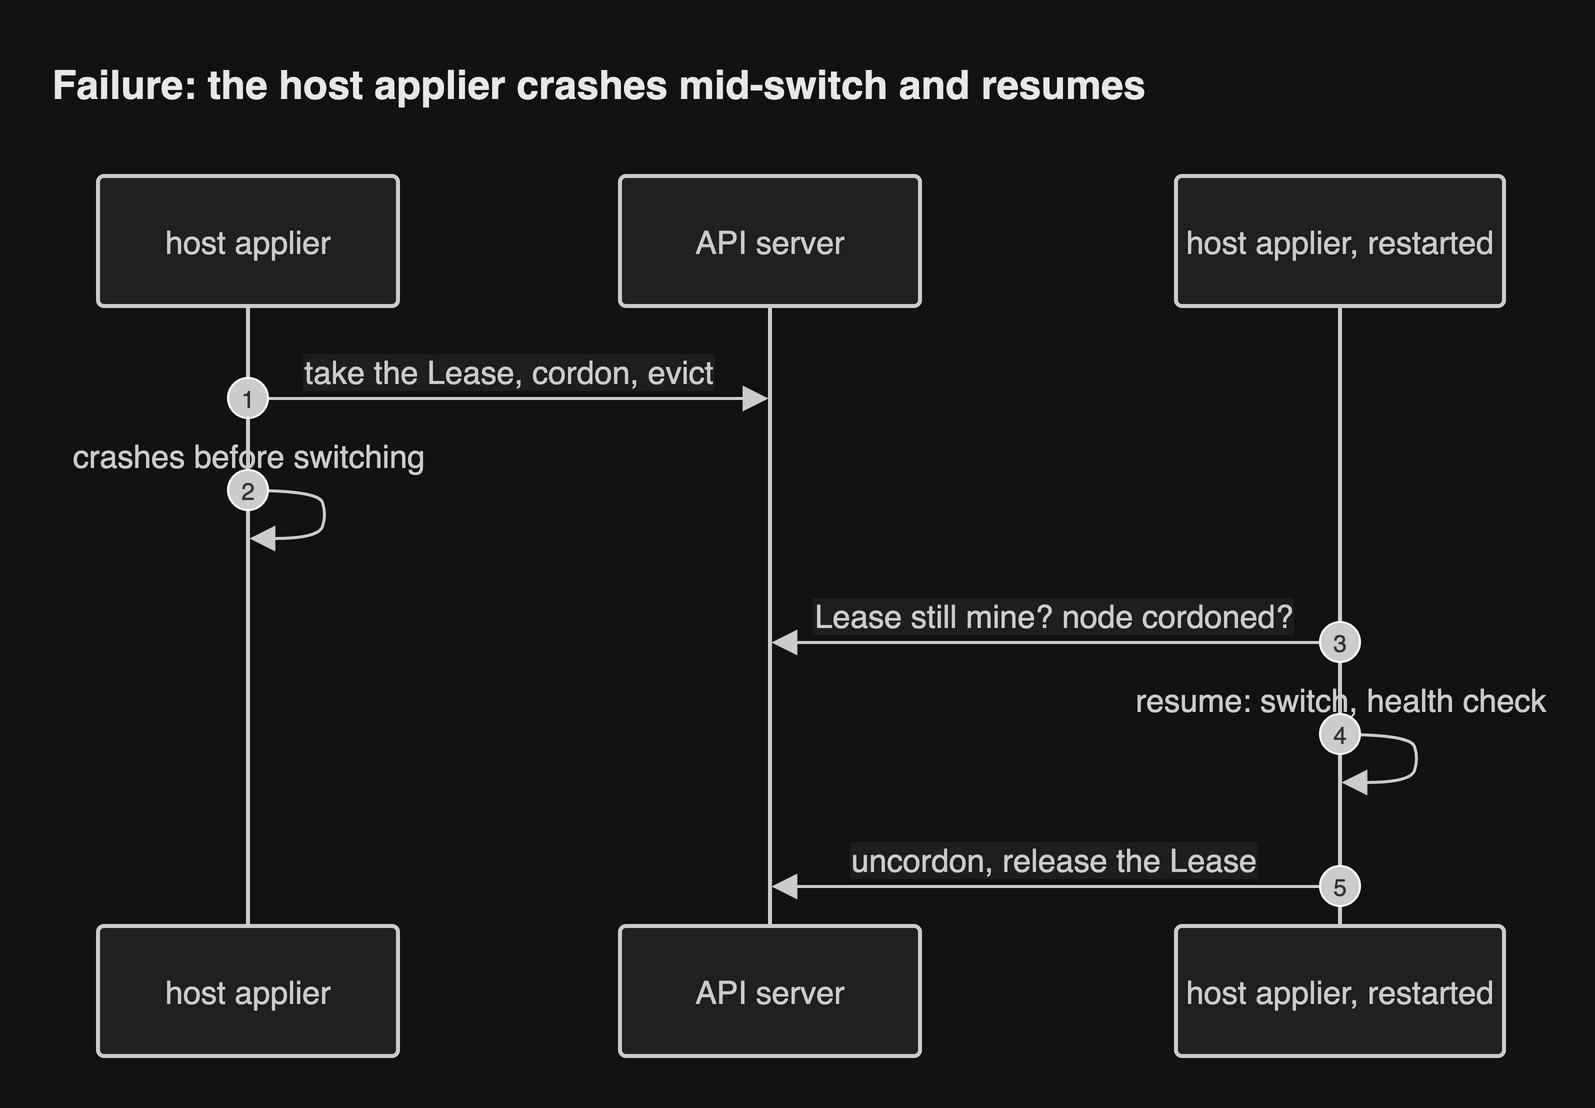

The diagram above was exported from draw.io. Its source (the exported page's mxGraphModel, read from the mxfile embedded in the PNG):
<mxGraphModel grid="0" gridSize="10" guides="1" tooltips="1" connect="1" arrows="1" fold="0" page="0" pageScale="1" pageWidth="827" pageHeight="1169" math="0" shadow="0">
  <root>
    <mxCell id="0" />
    <mxCell id="1" parent="0" />
    <UserObject label="host applier" mermaidId="n:A" mermaidBaseStyle="html=1;shape=umlLifeline;perimeter=lifelinePerimeter;whiteSpace=wrap;container=1;dropTarget=0;collapsible=0;recursiveResize=0;outlineConnect=0;portConstraint=eastwest;newEdgeStyle={&quot;edgeStyle&quot;:&quot;sequenceEdgeStyle&quot;,&quot;libavoidRouting&quot;:0,&quot;curved&quot;:0,&quot;rounded&quot;:0};lifelineDashed=0;strokeWidth=2;rounded=1;absoluteArcSize=1;arcSize=6;lifelineColor=light-dark(#9370DB,#cccccc);size=65;lifelineMirror=1;fillColor=light-dark(#ECECFF,#1f2020);strokeColor=light-dark(#9370DB,#cccccc);fontColor=light-dark(#333333,#cccccc);fontSize=16;fontFamily=Helvetica;" mermaidBaseValue="host applier" id="2">
      <mxCell parent="1" style="html=1;shape=umlLifeline;perimeter=lifelinePerimeter;whiteSpace=wrap;container=1;dropTarget=0;collapsible=0;recursiveResize=0;outlineConnect=0;portConstraint=eastwest;newEdgeStyle={&quot;edgeStyle&quot;:&quot;sequenceEdgeStyle&quot;,&quot;libavoidRouting&quot;:0,&quot;curved&quot;:0,&quot;rounded&quot;:0};lifelineDashed=0;strokeWidth=2;rounded=1;absoluteArcSize=1;arcSize=6;lifelineColor=light-dark(#9370DB,#cccccc);size=65;lifelineMirror=1;fillColor=light-dark(#ECECFF,#1f2020);strokeColor=light-dark(#9370DB,#cccccc);fontColor=light-dark(#333333,#cccccc);fontSize=16;fontFamily=Helvetica;" vertex="1">
        <mxGeometry height="440" width="150" x="25" as="geometry" />
      </mxCell>
    </UserObject>
    <UserObject label="API server" mermaidId="n:K" mermaidBaseStyle="html=1;shape=umlLifeline;perimeter=lifelinePerimeter;whiteSpace=wrap;container=1;dropTarget=0;collapsible=0;recursiveResize=0;outlineConnect=0;portConstraint=eastwest;newEdgeStyle={&quot;edgeStyle&quot;:&quot;sequenceEdgeStyle&quot;,&quot;libavoidRouting&quot;:0,&quot;curved&quot;:0,&quot;rounded&quot;:0};lifelineDashed=0;strokeWidth=2;rounded=1;absoluteArcSize=1;arcSize=6;lifelineColor=light-dark(#9370DB,#cccccc);size=65;lifelineMirror=1;fillColor=light-dark(#ECECFF,#1f2020);strokeColor=light-dark(#9370DB,#cccccc);fontColor=light-dark(#333333,#cccccc);fontSize=16;fontFamily=Helvetica;" mermaidBaseValue="API server" id="3">
      <mxCell parent="1" style="html=1;shape=umlLifeline;perimeter=lifelinePerimeter;whiteSpace=wrap;container=1;dropTarget=0;collapsible=0;recursiveResize=0;outlineConnect=0;portConstraint=eastwest;newEdgeStyle={&quot;edgeStyle&quot;:&quot;sequenceEdgeStyle&quot;,&quot;libavoidRouting&quot;:0,&quot;curved&quot;:0,&quot;rounded&quot;:0};lifelineDashed=0;strokeWidth=2;rounded=1;absoluteArcSize=1;arcSize=6;lifelineColor=light-dark(#9370DB,#cccccc);size=65;lifelineMirror=1;fillColor=light-dark(#ECECFF,#1f2020);strokeColor=light-dark(#9370DB,#cccccc);fontColor=light-dark(#333333,#cccccc);fontSize=16;fontFamily=Helvetica;" vertex="1">
        <mxGeometry height="440" width="150" x="286" as="geometry" />
      </mxCell>
    </UserObject>
    <UserObject label="host applier, restarted" mermaidId="n:A2" mermaidBaseStyle="html=1;shape=umlLifeline;perimeter=lifelinePerimeter;whiteSpace=wrap;container=1;dropTarget=0;collapsible=0;recursiveResize=0;outlineConnect=0;portConstraint=eastwest;newEdgeStyle={&quot;edgeStyle&quot;:&quot;sequenceEdgeStyle&quot;,&quot;libavoidRouting&quot;:0,&quot;curved&quot;:0,&quot;rounded&quot;:0};lifelineDashed=0;strokeWidth=2;rounded=1;absoluteArcSize=1;arcSize=6;lifelineColor=light-dark(#9370DB,#cccccc);size=65;lifelineMirror=1;fillColor=light-dark(#ECECFF,#1f2020);strokeColor=light-dark(#9370DB,#cccccc);fontColor=light-dark(#333333,#cccccc);fontSize=16;fontFamily=Helvetica;" mermaidBaseValue="host applier, restarted" id="4">
      <mxCell parent="1" style="html=1;shape=umlLifeline;perimeter=lifelinePerimeter;whiteSpace=wrap;container=1;dropTarget=0;collapsible=0;recursiveResize=0;outlineConnect=0;portConstraint=eastwest;newEdgeStyle={&quot;edgeStyle&quot;:&quot;sequenceEdgeStyle&quot;,&quot;libavoidRouting&quot;:0,&quot;curved&quot;:0,&quot;rounded&quot;:0};lifelineDashed=0;strokeWidth=2;rounded=1;absoluteArcSize=1;arcSize=6;lifelineColor=light-dark(#9370DB,#cccccc);size=65;lifelineMirror=1;fillColor=light-dark(#ECECFF,#1f2020);strokeColor=light-dark(#9370DB,#cccccc);fontColor=light-dark(#333333,#cccccc);fontSize=16;fontFamily=Helvetica;" vertex="1">
        <mxGeometry height="440" width="164" x="564" as="geometry" />
      </mxCell>
    </UserObject>
    <UserObject label="take the Lease, cordon, evict" mermaidId="e:A-&gt;K#0" mermaidBaseStyle="endArrow=block;endSize=9;verticalAlign=bottom;spacingBottom=2;edgeStyle=sequenceEdgeStyle;libavoidRouting=0;curved=0;rounded=0;fontSize=16;strokeWidth=1.5;strokeColor=light-dark(#333333,#cccccc);fontColor=light-dark(#333333,#cccccc);fontFamily=Helvetica;labelBackgroundColor=light-dark(#ffffff,#1e1e1e);" mermaidBaseValue="take the Lease, cordon, evict" id="5">
      <mxCell edge="1" parent="1" source="2" style="endArrow=block;endSize=9;verticalAlign=bottom;spacingBottom=2;edgeStyle=sequenceEdgeStyle;libavoidRouting=0;curved=0;rounded=0;fontSize=16;strokeWidth=1.5;strokeColor=light-dark(#333333,#cccccc);fontColor=light-dark(#333333,#cccccc);fontFamily=Helvetica;labelBackgroundColor=light-dark(#ffffff,#1e1e1e);" target="3">
        <mxGeometry relative="1" as="geometry">
          <Array as="points">
            <mxPoint x="231" y="111" />
          </Array>
          <mxPoint x="100" y="111" as="sourcePoint" />
          <mxPoint x="361" y="111" as="targetPoint" />
        </mxGeometry>
      </mxCell>
    </UserObject>
    <mxCell id="6" parent="1" style="ellipse;aspect=fixed;fillColor=light-dark(#333333,#cccccc);align=center;verticalAlign=middle;fontColor=light-dark(#FFFFFF,#333333);fontSize=12;fontFamily=Helvetica;" value="1" vertex="1">
      <mxGeometry height="20" width="20" x="90" y="101" as="geometry" />
    </mxCell>
    <UserObject label="" mermaidId="e:A-&gt;A#0" mermaidBaseStyle="edgeStyle=sequenceEdgeStyle;libavoidRouting=0;curved=1;endArrow=block;endSize=9;verticalAlign=bottom;align=center;fontSize=16;strokeWidth=1.5;strokeColor=light-dark(#333333,#cccccc);fontColor=light-dark(#333333,#cccccc);fontFamily=Helvetica;labelBackgroundColor=light-dark(#ffffff,#1e1e1e);" mermaidBaseValue="" id="7">
      <mxCell edge="1" parent="1" source="2" style="edgeStyle=sequenceEdgeStyle;libavoidRouting=0;curved=1;endArrow=block;endSize=9;verticalAlign=bottom;align=center;fontSize=16;strokeWidth=1.5;strokeColor=light-dark(#333333,#cccccc);fontColor=light-dark(#333333,#cccccc);fontFamily=Helvetica;labelBackgroundColor=light-dark(#ffffff,#1e1e1e);" target="2">
        <mxGeometry relative="1" as="geometry">
          <Array as="points">
            <mxPoint x="135" y="157" />
            <mxPoint x="139" y="169" />
            <mxPoint x="135" y="181" />
          </Array>
          <mxPoint x="100" y="157" as="sourcePoint" />
          <mxPoint x="100" y="181" as="targetPoint" />
        </mxGeometry>
      </mxCell>
    </UserObject>
    <mxCell id="8" parent="1" style="text;html=1;strokeColor=none;fillColor=none;align=center;verticalAlign=middle;fontSize=16;fontColor=light-dark(#333333,#cccccc);fontFamily=Helvetica;" value="crashes before switching" vertex="1">
      <mxGeometry height="18" width="200" y="131" as="geometry" />
    </mxCell>
    <mxCell id="9" parent="1" style="ellipse;aspect=fixed;fillColor=light-dark(#333333,#cccccc);align=center;verticalAlign=middle;fontColor=light-dark(#FFFFFF,#333333);fontSize=12;fontFamily=Helvetica;" value="2" vertex="1">
      <mxGeometry height="20" width="20" x="90" y="147" as="geometry" />
    </mxCell>
    <UserObject label="Lease still mine? node cordoned?" mermaidId="e:A2-&gt;K#0" mermaidBaseStyle="endArrow=block;endSize=9;verticalAlign=bottom;spacingBottom=2;edgeStyle=sequenceEdgeStyle;libavoidRouting=0;curved=0;rounded=0;fontSize=16;strokeWidth=1.5;strokeColor=light-dark(#333333,#cccccc);fontColor=light-dark(#333333,#cccccc);fontFamily=Helvetica;labelBackgroundColor=light-dark(#ffffff,#1e1e1e);" mermaidBaseValue="Lease still mine? node cordoned?" id="10">
      <mxCell edge="1" parent="1" source="4" style="endArrow=block;endSize=9;verticalAlign=bottom;spacingBottom=2;edgeStyle=sequenceEdgeStyle;libavoidRouting=0;curved=0;rounded=0;fontSize=16;strokeWidth=1.5;strokeColor=light-dark(#333333,#cccccc);fontColor=light-dark(#333333,#cccccc);fontFamily=Helvetica;labelBackgroundColor=light-dark(#ffffff,#1e1e1e);" target="3">
        <mxGeometry relative="1" as="geometry">
          <Array as="points">
            <mxPoint x="504" y="233" />
          </Array>
          <mxPoint x="646" y="233" as="sourcePoint" />
          <mxPoint x="361" y="233" as="targetPoint" />
        </mxGeometry>
      </mxCell>
    </UserObject>
    <mxCell id="11" parent="1" style="ellipse;aspect=fixed;fillColor=light-dark(#333333,#cccccc);align=center;verticalAlign=middle;fontColor=light-dark(#FFFFFF,#333333);fontSize=12;fontFamily=Helvetica;" value="3" vertex="1">
      <mxGeometry height="20" width="20" x="636" y="223" as="geometry" />
    </mxCell>
    <UserObject label="" mermaidId="e:A2-&gt;A2#0" mermaidBaseStyle="edgeStyle=sequenceEdgeStyle;libavoidRouting=0;curved=1;endArrow=block;endSize=9;verticalAlign=bottom;align=center;fontSize=16;strokeWidth=1.5;strokeColor=light-dark(#333333,#cccccc);fontColor=light-dark(#333333,#cccccc);fontFamily=Helvetica;labelBackgroundColor=light-dark(#ffffff,#1e1e1e);" mermaidBaseValue="" id="12">
      <mxCell edge="1" parent="1" source="4" style="edgeStyle=sequenceEdgeStyle;libavoidRouting=0;curved=1;endArrow=block;endSize=9;verticalAlign=bottom;align=center;fontSize=16;strokeWidth=1.5;strokeColor=light-dark(#333333,#cccccc);fontColor=light-dark(#333333,#cccccc);fontFamily=Helvetica;labelBackgroundColor=light-dark(#ffffff,#1e1e1e);" target="4">
        <mxGeometry relative="1" as="geometry">
          <Array as="points">
            <mxPoint x="681" y="279" />
            <mxPoint x="685" y="291" />
            <mxPoint x="681" y="303" />
          </Array>
          <mxPoint x="646" y="279" as="sourcePoint" />
          <mxPoint x="646" y="303" as="targetPoint" />
        </mxGeometry>
      </mxCell>
    </UserObject>
    <mxCell id="13" parent="1" style="text;html=1;strokeColor=none;fillColor=none;align=center;verticalAlign=middle;fontSize=16;fontColor=light-dark(#333333,#cccccc);fontFamily=Helvetica;" value="resume: switch, health check" vertex="1">
      <mxGeometry height="18" width="200" x="546" y="253" as="geometry" />
    </mxCell>
    <mxCell id="14" parent="1" style="ellipse;aspect=fixed;fillColor=light-dark(#333333,#cccccc);align=center;verticalAlign=middle;fontColor=light-dark(#FFFFFF,#333333);fontSize=12;fontFamily=Helvetica;" value="4" vertex="1">
      <mxGeometry height="20" width="20" x="636" y="269" as="geometry" />
    </mxCell>
    <UserObject label="uncordon, release the Lease" mermaidId="e:A2-&gt;K#1" mermaidBaseStyle="endArrow=block;endSize=9;verticalAlign=bottom;spacingBottom=2;edgeStyle=sequenceEdgeStyle;libavoidRouting=0;curved=0;rounded=0;fontSize=16;strokeWidth=1.5;strokeColor=light-dark(#333333,#cccccc);fontColor=light-dark(#333333,#cccccc);fontFamily=Helvetica;labelBackgroundColor=light-dark(#ffffff,#1e1e1e);" mermaidBaseValue="uncordon, release the Lease" id="15">
      <mxCell edge="1" parent="1" source="4" style="endArrow=block;endSize=9;verticalAlign=bottom;spacingBottom=2;edgeStyle=sequenceEdgeStyle;libavoidRouting=0;curved=0;rounded=0;fontSize=16;strokeWidth=1.5;strokeColor=light-dark(#333333,#cccccc);fontColor=light-dark(#333333,#cccccc);fontFamily=Helvetica;labelBackgroundColor=light-dark(#ffffff,#1e1e1e);" target="3">
        <mxGeometry relative="1" as="geometry">
          <Array as="points">
            <mxPoint x="504" y="355" />
          </Array>
          <mxPoint x="646" y="355" as="sourcePoint" />
          <mxPoint x="361" y="355" as="targetPoint" />
        </mxGeometry>
      </mxCell>
    </UserObject>
    <mxCell id="16" parent="1" style="ellipse;aspect=fixed;fillColor=light-dark(#333333,#cccccc);align=center;verticalAlign=middle;fontColor=light-dark(#FFFFFF,#333333);fontSize=12;fontFamily=Helvetica;" value="5" vertex="1">
      <mxGeometry height="20" width="20" x="636" y="345" as="geometry" />
    </mxCell>
    <mxCell id="header" value="Failure: the host applier crashes mid-switch and resumes" style="text;html=1;whiteSpace=wrap;align=left;verticalAlign=middle;fontSize=20;fontStyle=1;fontColor=light-dark(#1a1a1a,#e8e8e8);fontFamily=Helvetica;" vertex="1" parent="1">
      <mxGeometry x="0" y="-64" width="746" height="36" as="geometry" />
    </mxCell>
  </root>
</mxGraphModel>